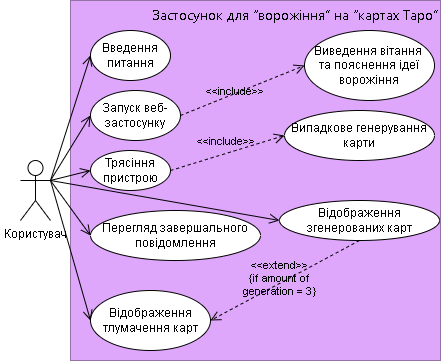

The diagram above was exported from draw.io. Its source (the exported page's mxGraphModel, read from the mxfile embedded in the PNG):
<mxGraphModel dx="700" dy="369" grid="1" gridSize="10" guides="1" tooltips="1" connect="1" arrows="1" fold="1" page="1" pageScale="1" pageWidth="827" pageHeight="1169" math="0" shadow="0">
  <root>
    <mxCell id="0" />
    <mxCell id="1" parent="0" />
    <mxCell id="uWevUBZj03PyS2fqbIEd-1" value="" style="rounded=0;whiteSpace=wrap;html=1;strokeColor=#ffffff;" parent="1" vertex="1">
      <mxGeometry x="120" y="60" width="120" height="360" as="geometry" />
    </mxCell>
    <mxCell id="SFcWk6YSSYPHU25-ptwr-1" value="Користувач" style="shape=umlActor;verticalLabelPosition=bottom;verticalAlign=top;html=1;outlineConnect=0;" parent="1" vertex="1">
      <mxGeometry x="140" y="220" width="30" height="60" as="geometry" />
    </mxCell>
    <mxCell id="SFcWk6YSSYPHU25-ptwr-2" value="&lt;span style=&quot;background-color: rgb(223, 167, 251);&quot;&gt;&lt;span style=&quot;font-family: -apple-system, BlinkMacSystemFont, &amp;quot;Segoe UI&amp;quot;, &amp;quot;Noto Sans&amp;quot;, Helvetica, Arial, sans-serif, &amp;quot;Apple Color Emoji&amp;quot;, &amp;quot;Segoe UI Emoji&amp;quot;; text-align: start;&quot;&gt;&lt;font style=&quot;font-size: 14px;&quot;&gt;Застосунок для&amp;nbsp;&lt;/font&gt;&lt;/span&gt;&lt;span style=&quot;font-size: 14px; font-family: -apple-system, BlinkMacSystemFont, &amp;quot;Segoe UI&amp;quot;, &amp;quot;Noto Sans&amp;quot;, Helvetica, Arial, sans-serif, &amp;quot;Apple Color Emoji&amp;quot;, &amp;quot;Segoe UI Emoji&amp;quot;; text-align: start;&quot;&gt;“ворожіння”&amp;nbsp;&lt;/span&gt;&lt;/span&gt;&lt;span style=&quot;font-size: 14px; font-family: -apple-system, BlinkMacSystemFont, &amp;quot;Segoe UI&amp;quot;, &amp;quot;Noto Sans&amp;quot;, Helvetica, Arial, sans-serif, &amp;quot;Apple Color Emoji&amp;quot;, &amp;quot;Segoe UI Emoji&amp;quot;; text-align: start;&quot;&gt;на “&lt;/span&gt;&lt;span style=&quot;font-size: 14px; font-family: -apple-system, BlinkMacSystemFont, &amp;quot;Segoe UI&amp;quot;, &amp;quot;Noto Sans&amp;quot;, Helvetica, Arial, sans-serif, &amp;quot;Apple Color Emoji&amp;quot;, &amp;quot;Segoe UI Emoji&amp;quot;; text-align: start;&quot;&gt;картах &lt;/span&gt;&lt;span style=&quot;font-size: 14px; font-family: -apple-system, BlinkMacSystemFont, &amp;quot;Segoe UI&amp;quot;, &amp;quot;Noto Sans&amp;quot;, Helvetica, Arial, sans-serif, &amp;quot;Apple Color Emoji&amp;quot;, &amp;quot;Segoe UI Emoji&amp;quot;; text-align: start;&quot;&gt;Таро”&lt;/span&gt;" style="rounded=0;whiteSpace=wrap;html=1;align=right;verticalAlign=top;fillColor=#dfa7fb;strokeColor=#9673a6;" parent="1" vertex="1">
      <mxGeometry x="190" y="60" width="370" height="360" as="geometry" />
    </mxCell>
    <mxCell id="SFcWk6YSSYPHU25-ptwr-3" value="Трясіння пристрою" style="ellipse;whiteSpace=wrap;html=1;" parent="1" vertex="1">
      <mxGeometry x="210" y="210" width="80" height="40" as="geometry" />
    </mxCell>
    <mxCell id="SFcWk6YSSYPHU25-ptwr-5" value="" style="endArrow=open;startArrow=none;endFill=0;startFill=0;endSize=8;html=1;verticalAlign=bottom;labelBackgroundColor=none;strokeWidth=1;rounded=0;exitX=1;exitY=0.3333333333333333;exitDx=0;exitDy=0;exitPerimeter=0;entryX=0;entryY=0.5;entryDx=0;entryDy=0;" parent="1" source="SFcWk6YSSYPHU25-ptwr-1" target="SFcWk6YSSYPHU25-ptwr-3" edge="1">
      <mxGeometry width="160" relative="1" as="geometry">
        <mxPoint x="10" y="70" as="sourcePoint" />
        <mxPoint x="170" y="70" as="targetPoint" />
      </mxGeometry>
    </mxCell>
    <mxCell id="SFcWk6YSSYPHU25-ptwr-6" value="&amp;lt;&amp;lt;include&amp;gt;&amp;gt;" style="endArrow=open;startArrow=none;endFill=0;startFill=0;endSize=8;html=1;verticalAlign=bottom;dashed=1;labelBackgroundColor=none;rounded=0;exitX=1;exitY=0.5;exitDx=0;exitDy=0;entryX=0;entryY=0.5;entryDx=0;entryDy=0;" parent="1" source="SFcWk6YSSYPHU25-ptwr-3" target="SFcWk6YSSYPHU25-ptwr-7" edge="1">
      <mxGeometry x="-0.02" y="3" width="160" relative="1" as="geometry">
        <mxPoint x="50" y="20" as="sourcePoint" />
        <mxPoint x="210" y="20" as="targetPoint" />
        <mxPoint as="offset" />
      </mxGeometry>
    </mxCell>
    <mxCell id="SFcWk6YSSYPHU25-ptwr-7" value="Випадкове генерування карти" style="ellipse;whiteSpace=wrap;html=1;" parent="1" vertex="1">
      <mxGeometry x="404" y="170" width="150" height="50" as="geometry" />
    </mxCell>
    <mxCell id="SFcWk6YSSYPHU25-ptwr-10" value="Відображення згенерованих&amp;nbsp;&lt;span style=&quot;background-color: initial;&quot;&gt;карт&lt;/span&gt;" style="ellipse;whiteSpace=wrap;html=1;" parent="1" vertex="1">
      <mxGeometry x="399" y="260" width="160" height="40" as="geometry" />
    </mxCell>
    <mxCell id="SFcWk6YSSYPHU25-ptwr-13" value="Відображення тлумачення карт" style="ellipse;whiteSpace=wrap;html=1;" parent="1" vertex="1">
      <mxGeometry x="210" y="350" width="120" height="60" as="geometry" />
    </mxCell>
    <mxCell id="SFcWk6YSSYPHU25-ptwr-14" value="&lt;&lt;extend&gt;&gt;&#10;{if amount of&#10;generation = 3}" style="endArrow=open;startArrow=none;endFill=0;startFill=0;endSize=8;verticalAlign=bottom;dashed=1;labelBackgroundColor=none;rounded=0;exitX=0.5;exitY=1;exitDx=0;exitDy=0;entryX=1;entryY=0.5;entryDx=0;entryDy=0;" parent="1" source="SFcWk6YSSYPHU25-ptwr-10" target="SFcWk6YSSYPHU25-ptwr-13" edge="1">
      <mxGeometry x="0.1588" y="15" width="160" relative="1" as="geometry">
        <mxPoint x="551" y="222.5" as="sourcePoint" />
        <mxPoint x="616" y="257.5" as="targetPoint" />
        <mxPoint as="offset" />
      </mxGeometry>
    </mxCell>
    <mxCell id="SFcWk6YSSYPHU25-ptwr-15" value="" style="endArrow=open;startArrow=none;endFill=0;startFill=0;endSize=8;html=1;verticalAlign=bottom;labelBackgroundColor=none;strokeWidth=1;rounded=0;exitX=1;exitY=0.3333333333333333;exitDx=0;exitDy=0;exitPerimeter=0;entryX=0;entryY=0.5;entryDx=0;entryDy=0;" parent="1" source="SFcWk6YSSYPHU25-ptwr-1" target="SFcWk6YSSYPHU25-ptwr-13" edge="1">
      <mxGeometry width="160" relative="1" as="geometry">
        <mxPoint x="130" y="190" as="sourcePoint" />
        <mxPoint x="200" y="120" as="targetPoint" />
      </mxGeometry>
    </mxCell>
    <mxCell id="SFcWk6YSSYPHU25-ptwr-16" value="Перегляд завершального повідомлення" style="ellipse;whiteSpace=wrap;html=1;" parent="1" vertex="1">
      <mxGeometry x="210" y="270" width="170" height="50" as="geometry" />
    </mxCell>
    <mxCell id="SFcWk6YSSYPHU25-ptwr-19" value="Введення&lt;div&gt;питання&lt;/div&gt;" style="ellipse;whiteSpace=wrap;html=1;" parent="1" vertex="1">
      <mxGeometry x="210" y="90" width="80" height="50" as="geometry" />
    </mxCell>
    <mxCell id="SFcWk6YSSYPHU25-ptwr-20" value="" style="endArrow=open;startArrow=none;endFill=0;startFill=0;endSize=8;html=1;verticalAlign=bottom;labelBackgroundColor=none;strokeWidth=1;rounded=0;exitX=1;exitY=0.3333333333333333;exitDx=0;exitDy=0;exitPerimeter=0;entryX=0;entryY=0.5;entryDx=0;entryDy=0;" parent="1" source="SFcWk6YSSYPHU25-ptwr-1" target="SFcWk6YSSYPHU25-ptwr-19" edge="1">
      <mxGeometry width="160" relative="1" as="geometry">
        <mxPoint x="210" y="190" as="sourcePoint" />
        <mxPoint x="140" y="100" as="targetPoint" />
      </mxGeometry>
    </mxCell>
    <mxCell id="SFcWk6YSSYPHU25-ptwr-21" value="Виведення вітання&amp;nbsp;&lt;div&gt;та пояснення ідеї ворожіння&lt;/div&gt;" style="ellipse;whiteSpace=wrap;html=1;" parent="1" vertex="1">
      <mxGeometry x="424" y="90" width="130" height="70" as="geometry" />
    </mxCell>
    <mxCell id="SFcWk6YSSYPHU25-ptwr-22" value="Запуск веб-застосунку" style="ellipse;whiteSpace=wrap;html=1;" parent="1" vertex="1">
      <mxGeometry x="210" y="150" width="90" height="50" as="geometry" />
    </mxCell>
    <mxCell id="SFcWk6YSSYPHU25-ptwr-23" value="" style="endArrow=open;startArrow=none;endFill=0;startFill=0;endSize=8;html=1;verticalAlign=bottom;labelBackgroundColor=none;strokeWidth=1;rounded=0;exitX=1;exitY=0.3333333333333333;exitDx=0;exitDy=0;exitPerimeter=0;entryX=0;entryY=0.5;entryDx=0;entryDy=0;" parent="1" source="SFcWk6YSSYPHU25-ptwr-1" target="SFcWk6YSSYPHU25-ptwr-22" edge="1">
      <mxGeometry width="160" relative="1" as="geometry">
        <mxPoint x="180" y="250" as="sourcePoint" />
        <mxPoint x="350" y="240" as="targetPoint" />
      </mxGeometry>
    </mxCell>
    <mxCell id="SFcWk6YSSYPHU25-ptwr-24" value="&amp;lt;&amp;lt;include&amp;gt;&amp;gt;" style="endArrow=open;startArrow=none;endFill=0;startFill=0;endSize=8;html=1;verticalAlign=bottom;dashed=1;labelBackgroundColor=none;rounded=0;exitX=1;exitY=0.5;exitDx=0;exitDy=0;entryX=0;entryY=0.5;entryDx=0;entryDy=0;" parent="1" source="SFcWk6YSSYPHU25-ptwr-22" target="SFcWk6YSSYPHU25-ptwr-21" edge="1">
      <mxGeometry x="-0.1675" y="-6" width="160" relative="1" as="geometry">
        <mxPoint x="320" y="185" as="sourcePoint" />
        <mxPoint x="240" y="275" as="targetPoint" />
        <mxPoint as="offset" />
      </mxGeometry>
    </mxCell>
    <mxCell id="YA3m1lXaneJrcSOrXI_B-1" value="" style="endArrow=open;startArrow=none;endFill=0;startFill=0;endSize=8;html=1;verticalAlign=bottom;labelBackgroundColor=none;strokeWidth=1;rounded=0;exitX=1;exitY=0.3333333333333333;exitDx=0;exitDy=0;exitPerimeter=0;entryX=0;entryY=0.5;entryDx=0;entryDy=0;" edge="1" parent="1" source="SFcWk6YSSYPHU25-ptwr-1" target="SFcWk6YSSYPHU25-ptwr-10">
      <mxGeometry width="160" relative="1" as="geometry">
        <mxPoint x="180" y="250" as="sourcePoint" />
        <mxPoint x="220" y="185" as="targetPoint" />
      </mxGeometry>
    </mxCell>
    <mxCell id="YA3m1lXaneJrcSOrXI_B-2" value="" style="endArrow=open;startArrow=none;endFill=0;startFill=0;endSize=8;html=1;verticalAlign=bottom;labelBackgroundColor=none;strokeWidth=1;rounded=0;exitX=1;exitY=0.3333333333333333;exitDx=0;exitDy=0;exitPerimeter=0;entryX=0;entryY=0.5;entryDx=0;entryDy=0;" edge="1" parent="1" source="SFcWk6YSSYPHU25-ptwr-1" target="SFcWk6YSSYPHU25-ptwr-16">
      <mxGeometry width="160" relative="1" as="geometry">
        <mxPoint x="190" y="290" as="sourcePoint" />
        <mxPoint x="250" y="330" as="targetPoint" />
      </mxGeometry>
    </mxCell>
  </root>
</mxGraphModel>